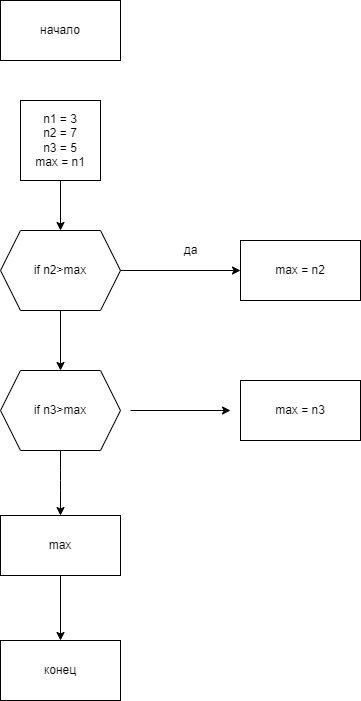

The diagram above was exported from draw.io. Its source (the exported page's mxGraphModel, read from the mxfile embedded in the PNG):
<mxGraphModel dx="644" dy="326" grid="1" gridSize="10" guides="1" tooltips="1" connect="1" arrows="1" fold="1" page="1" pageScale="1" pageWidth="827" pageHeight="1169" math="0" shadow="0">
  <root>
    <mxCell id="0" />
    <mxCell id="1" parent="0" />
    <mxCell id="2" value="начало" style="rounded=0;whiteSpace=wrap;html=1;" vertex="1" parent="1">
      <mxGeometry x="240" y="10" width="120" height="60" as="geometry" />
    </mxCell>
    <mxCell id="3" value="n1 = 3&lt;br&gt;n2 = 7&lt;br&gt;n3 = 5&lt;br&gt;max = n1" style="whiteSpace=wrap;html=1;aspect=fixed;" vertex="1" parent="1">
      <mxGeometry x="260" y="110" width="80" height="80" as="geometry" />
    </mxCell>
    <mxCell id="4" value="if n2&amp;gt;max" style="shape=hexagon;perimeter=hexagonPerimeter2;whiteSpace=wrap;html=1;fixedSize=1;" vertex="1" parent="1">
      <mxGeometry x="240" y="240" width="120" height="80" as="geometry" />
    </mxCell>
    <mxCell id="5" value="max = n2" style="rounded=0;whiteSpace=wrap;html=1;" vertex="1" parent="1">
      <mxGeometry x="480" y="250" width="120" height="60" as="geometry" />
    </mxCell>
    <mxCell id="6" value="if n3&amp;gt;max" style="shape=hexagon;perimeter=hexagonPerimeter2;whiteSpace=wrap;html=1;fixedSize=1;" vertex="1" parent="1">
      <mxGeometry x="240" y="380" width="120" height="80" as="geometry" />
    </mxCell>
    <mxCell id="7" value="max = n3" style="rounded=0;whiteSpace=wrap;html=1;" vertex="1" parent="1">
      <mxGeometry x="480" y="390" width="120" height="60" as="geometry" />
    </mxCell>
    <mxCell id="8" value="" style="endArrow=classic;html=1;exitX=0.5;exitY=1;exitDx=0;exitDy=0;entryX=0.5;entryY=0;entryDx=0;entryDy=0;" edge="1" parent="1" source="3" target="4">
      <mxGeometry width="50" height="50" relative="1" as="geometry">
        <mxPoint x="290" y="240" as="sourcePoint" />
        <mxPoint x="340" y="190" as="targetPoint" />
      </mxGeometry>
    </mxCell>
    <mxCell id="9" value="" style="endArrow=classic;html=1;exitX=1;exitY=0.5;exitDx=0;exitDy=0;entryX=0;entryY=0.5;entryDx=0;entryDy=0;" edge="1" parent="1" source="4" target="5">
      <mxGeometry width="50" height="50" relative="1" as="geometry">
        <mxPoint x="370" y="310" as="sourcePoint" />
        <mxPoint x="420" y="260" as="targetPoint" />
      </mxGeometry>
    </mxCell>
    <mxCell id="10" value="да" style="text;html=1;align=center;verticalAlign=middle;resizable=0;points=[];autosize=1;strokeColor=none;fillColor=none;" vertex="1" parent="1">
      <mxGeometry x="415" y="250" width="30" height="20" as="geometry" />
    </mxCell>
    <mxCell id="11" value="" style="endArrow=classic;html=1;entryX=0.5;entryY=0;entryDx=0;entryDy=0;exitX=0.5;exitY=1;exitDx=0;exitDy=0;" edge="1" parent="1" source="4" target="6">
      <mxGeometry width="50" height="50" relative="1" as="geometry">
        <mxPoint x="270" y="370" as="sourcePoint" />
        <mxPoint x="320" y="320" as="targetPoint" />
      </mxGeometry>
    </mxCell>
    <mxCell id="12" value="" style="endArrow=classic;html=1;" edge="1" parent="1">
      <mxGeometry width="50" height="50" relative="1" as="geometry">
        <mxPoint x="370" y="420" as="sourcePoint" />
        <mxPoint x="470" y="420" as="targetPoint" />
      </mxGeometry>
    </mxCell>
    <mxCell id="13" value="max" style="rounded=0;whiteSpace=wrap;html=1;" vertex="1" parent="1">
      <mxGeometry x="240" y="525" width="120" height="60" as="geometry" />
    </mxCell>
    <mxCell id="14" value="" style="endArrow=classic;html=1;exitX=0.5;exitY=1;exitDx=0;exitDy=0;entryX=0.5;entryY=0;entryDx=0;entryDy=0;" edge="1" parent="1" source="6" target="13">
      <mxGeometry width="50" height="50" relative="1" as="geometry">
        <mxPoint x="280" y="510" as="sourcePoint" />
        <mxPoint x="330" y="460" as="targetPoint" />
        <Array as="points">
          <mxPoint x="300" y="490" />
        </Array>
      </mxGeometry>
    </mxCell>
    <mxCell id="15" value="конец" style="rounded=0;whiteSpace=wrap;html=1;" vertex="1" parent="1">
      <mxGeometry x="240" y="650" width="120" height="60" as="geometry" />
    </mxCell>
    <mxCell id="16" value="" style="endArrow=classic;html=1;exitX=0.5;exitY=1;exitDx=0;exitDy=0;entryX=0.5;entryY=0;entryDx=0;entryDy=0;" edge="1" parent="1" source="13" target="15">
      <mxGeometry width="50" height="50" relative="1" as="geometry">
        <mxPoint x="290" y="640" as="sourcePoint" />
        <mxPoint x="340" y="590" as="targetPoint" />
      </mxGeometry>
    </mxCell>
  </root>
</mxGraphModel>